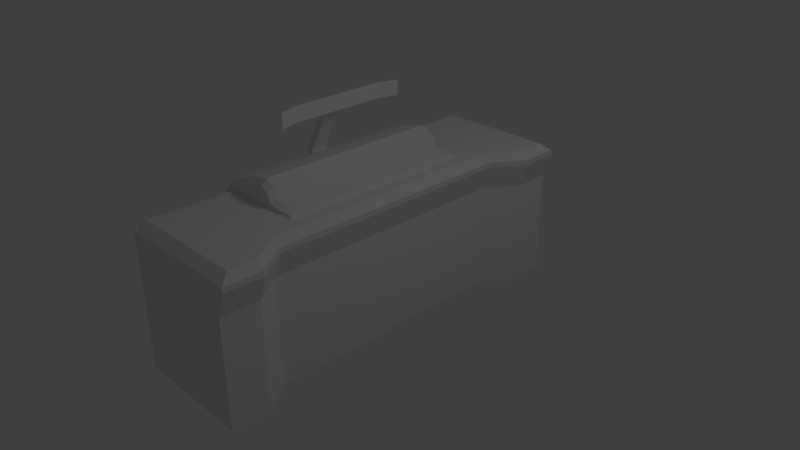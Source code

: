# Source: ControlPanel.blend  (saved by Blender 2.61.0; exported with 4.5.12 LTS)
import bpy
from mathutils import Matrix  # noqa: F401  (used for matrix-valued properties, if any)

bpy.ops.wm.read_factory_settings(use_empty=True)
scene = bpy.context.scene
scene.name = 'Scene'

# ---- collections
col_collection_1 = bpy.data.collections.new('Collection 1'); scene.collection.children.link(col_collection_1)

# ---- materials (node trees are filled in below, after node groups)
mat_material = bpy.data.materials.new('Material')
mat_material.alpha_threshold = 0.0
mat_material.use_transparent_shadow = False
mat_material.roughness = 0.5
mat_material.line_color = (0.0, 0.0, 0.0, 1.0)

# ---- material node trees

# ---- world
world_world = bpy.data.worlds.new('World'); scene.world = world_world
world_world.color = (0.05088, 0.05088, 0.05088)
world_world.use_sun_shadow = False
world_world.sun_shadow_jitter_overblur = 0.0
world_world.cycles.sampling_method = 'MANUAL'
world_world.cycles.sample_map_resolution = 256

# ---- cameras
cam_camera = bpy.data.cameras.new('Camera')
cam_camera.clip_end = 100.0
cam_camera.lens = 35.0
cam_camera.sensor_width = 32.0
cam_camera.sensor_height = 18.0
cam_camera.ortho_scale = 7.314
cam_camera.dof.focus_distance = 0.0
cam_camera.dof.aperture_fstop = 128.0

# ---- lights
light_lamp = bpy.data.lights.new('Lamp', 'POINT')
light_lamp.transmission_factor = 0.0
light_lamp.cutoff_distance = 30.0
light_lamp.energy = 100.0
light_lamp.shadow_buffer_clip_start = 1.001
light_lamp.shadow_soft_size = 1.0
light_lamp.shadow_maximum_resolution = 0.006
light_lamp.use_absolute_resolution = True
light_lamp.cycles.use_multiple_importance_sampling = False

# ---- meshes
me_cube = bpy.data.meshes.new('Cube')
me_cube.from_pydata([(0.2987, 0.0, -1.0), (0.5932, -2.657, -1.0), (0.5932, 2.657, -1.0), (-1.017, -2.657, -1.0), (-1.017, 2.657, -1.0), (-1.017, 0.0, -1.0), (0.3284, 0.0, 1.0), (0.6229, -2.519, 1.0), (0.6229, 2.519, 1.0), (-1.017, -2.519, 1.0), (-1.017, 2.519, 1.0), (0.5932, -2.135, -1.0), (0.5932, 2.135, -1.0), (-1.017, -2.135, -1.0), (-1.017, 2.135, -1.0), (0.6229, -2.135, 1.0), (0.6229, 2.135, 1.0), (-1.017, -2.135, 1.0), (-1.017, 2.135, 1.0), (0.2987, -1.722, -1.0), (0.2987, 1.722, -1.0), (-1.017, -1.722, -1.0), (-1.017, 1.722, -1.0), (0.3284, -1.722, 1.0), (0.3284, 1.722, 1.0), (-1.017, -1.722, 1.0), (-1.017, 1.722, 1.0), (0.4226, 0.0, 0.892), (0.717, -2.657, 0.892), (0.717, 2.657, 0.892), (-1.017, -2.657, 0.892), (-1.017, 2.657, 0.892), (0.717, -2.135, 0.892), (0.717, 2.135, 0.892), (0.4226, -1.722, 0.892), (0.4226, 1.722, 0.892), (-0.2245, 0.0, -1.0), (-0.07732, -2.657, -1.0), (-0.07732, 2.657, -1.0), (-0.1993, 0.0, 1.0), (-0.1244, -2.519, 1.0), (-0.1244, 2.519, 1.0), (-0.07732, -2.135, -1.0), (-0.07732, 2.135, -1.0), (-0.1244, -2.135, 1.0), (-0.1244, 2.135, 1.0), (-0.2245, -1.722, -1.0), (-0.2245, 1.722, -1.0), (-0.2716, -1.722, 1.0), (-0.2716, 1.722, 1.0), (-0.07732, -2.657, 0.892), (-0.07732, 2.657, 0.892), (0.2987, -1.353, -1.0), (0.2987, 1.353, -1.0), (-1.017, -1.353, -1.0), (-1.017, 1.353, -1.0), (0.3284, -1.353, 1.0), (0.3284, 1.353, 1.0), (-1.017, -1.353, 1.0), (-1.017, 1.353, 1.0), (0.4226, -1.353, 0.892), (0.4226, 1.353, 0.892), (-0.2245, -1.353, -1.0), (-0.2245, 1.353, -1.0), (-0.1993, -1.353, 1.0), (-0.1993, 1.353, 1.0), (-0.2716, -1.353, 1.181), (-0.2716, 1.353, 1.181), (-1.017, -1.353, 1.069), (-1.017, 1.353, 1.069), (-0.2716, 0.0, 1.249), (-1.017, 0.0, 1.137), (-0.3568, 0.0, -1.0), (-0.2438, -2.657, -1.0), (-0.2438, 2.657, -1.0), (-0.2799, -2.519, 1.0), (-0.2799, 2.519, 1.0), (-0.2438, -2.135, -1.0), (-0.2438, 2.135, -1.0), (-0.2799, -2.135, 1.0), (-0.2799, 2.135, 1.0), (-0.3568, -1.722, -1.0), (-0.3568, 1.722, -1.0), (-0.393, -1.722, 1.0), (-0.393, 1.722, 1.0), (-0.2438, -2.657, 0.892), (-0.2438, 2.657, 0.892), (-0.3568, -1.353, -1.0), (-0.3568, 1.353, -1.0), (-0.393, -1.353, 1.0), (-0.393, 1.353, 1.0), (-0.393, -1.353, 1.262), (-0.393, 1.353, 1.262), (-0.393, 0.0, 1.33), (0.2987, -1.269, -1.0), (0.2987, 1.269, -1.0), (-1.017, -1.269, -1.0), (-1.017, 1.269, -1.0), (0.3284, -1.269, 1.0), (0.3284, 1.269, 1.0), (0.4226, -1.269, 0.892), (0.4226, 1.269, 0.892), (-0.2245, -1.269, -1.0), (-0.2245, 1.269, -1.0), (-0.1993, -1.269, 1.0), (-0.1993, 1.269, 1.0), (-0.2716, -1.269, 1.249), (-0.2716, 1.269, 1.249), (-1.017, -1.269, 1.137), (-1.017, 1.269, 1.137), (-0.3568, -1.269, -1.0), (-0.3568, 1.269, -1.0), (-0.393, -1.269, 1.33), (-0.393, 1.269, 1.33), (-0.686, 0.0, -1.0), (-0.6353, -2.657, -1.0), (-0.6353, 2.657, -1.0), (-0.6515, -2.519, 1.0), (-0.6515, 2.519, 1.0), (-0.6353, -2.135, -1.0), (-0.6353, 2.135, -1.0), (-0.6515, -2.135, 1.0), (-0.6515, 2.135, 1.0), (-0.686, -1.722, -1.0), (-0.686, 1.722, -1.0), (-0.7022, -1.722, 1.0), (-0.7022, 1.722, 1.0), (-0.6353, -2.657, 0.892), (-0.6353, 2.657, 0.892), (-0.686, -1.353, -1.0), (-0.686, 1.353, -1.0), (-0.7022, -1.353, 1.0), (-0.7022, 1.353, 1.0), (-0.7022, -1.353, 1.183), (-0.7022, 1.353, 1.183), (-0.7022, 0.0, 1.251), (-0.686, -1.269, -1.0), (-0.686, 1.269, -1.0), (-0.7022, -1.269, 1.251), (-0.7022, 1.269, 1.251), (-1.097, 0.0, 1.093), (-1.097, -1.269, 1.093), (-1.097, 1.269, 1.093), (-1.097, -1.353, 1.025), (-1.097, 1.353, 1.025), (-1.097, -1.353, -1.0), (-1.097, 1.353, -1.0), (-1.097, -1.269, -1.0), (-1.097, 1.269, -1.0), (-1.097, 0.0, -1.0), (-1.097, -1.353, 0.956), (-1.097, 1.353, 0.956), (-1.097, -1.722, 0.956), (-1.097, 1.722, 0.956), (-1.097, -1.722, -1.0), (-1.097, 1.722, -1.0), (-1.097, -2.519, 0.956), (-1.097, 2.519, 0.956), (-1.097, -2.657, 0.892), (-1.097, 2.657, 0.892), (-1.097, -2.657, -1.0), (-1.097, 2.657, -1.0), (-1.097, -2.135, 0.956), (-1.097, 2.135, 0.956), (-1.097, -2.135, -1.0), (-1.097, 2.135, -1.0), (-1.097, -1.353, 0.892), (-1.097, 1.353, 0.892), (-1.097, -1.722, 0.892), (-1.097, 1.722, 0.892), (-1.097, -2.135, 0.892), (-1.097, 2.135, 0.892), (0.2987, 0.0, 0.4762), (0.5932, -2.657, 0.4762), (0.5932, 2.657, 0.4762), (-1.017, -2.657, 0.4762), (-1.017, 2.657, 0.4762), (0.5932, -2.135, 0.4762), (0.5932, 2.135, 0.4762), (0.2987, -1.722, 0.4762), (0.2987, 1.722, 0.4762), (-0.07732, -2.657, 0.4762), (-0.07732, 2.657, 0.4762), (0.2987, -1.353, 0.4762), (0.2987, 1.353, 0.4762), (-0.2438, -2.657, 0.4762), (-0.2438, 2.657, 0.4762), (0.2987, -1.269, 0.4762), (0.2987, 1.269, 0.4762), (-0.6353, -2.657, 0.4762), (-0.6353, 2.657, 0.4762), (-1.097, -2.657, 0.4762), (-1.097, 2.657, 0.4762), (-1.097, -1.353, 0.4762), (-1.097, 1.353, 0.4762), (-1.097, -1.269, 0.4762), (-1.097, 1.269, 0.4762), (-1.097, 0.0, 0.4762), (-1.097, -1.722, 0.4762), (-1.097, 1.722, 0.4762), (-1.097, -2.135, 0.4762), (-1.097, 2.135, 0.4762), (0.2987, -0.1188, -1.0), (0.2987, 0.1188, -1.0), (-1.017, -0.1188, -1.0), (-1.017, 0.1188, -1.0), (0.3284, -0.1188, 1.0), (0.3284, 0.1188, 1.0), (0.4226, -0.1188, 0.892), (0.4226, 0.1188, 0.892), (-0.2245, -0.1188, -1.0), (-0.2245, 0.1188, -1.0), (-0.1993, -0.1188, 1.0), (-0.1993, 0.1188, 1.0), (-0.2716, -0.1188, 1.249), (-0.2716, 0.1188, 1.249), (-1.017, -0.1188, 1.137), (-1.017, 0.1188, 1.137), (-0.3568, -0.1188, -1.0), (-0.3568, 0.1188, -1.0), (-0.393, -0.1188, 1.33), (-0.393, 0.1188, 1.33), (-0.686, -0.1188, -1.0), (-0.686, 0.1188, -1.0), (-0.7022, -0.1188, 1.251), (-0.7022, 0.1188, 1.251), (-1.097, -0.1188, 1.093), (-1.097, 0.1188, 1.093), (-1.097, -0.1188, -1.0), (-1.097, 0.1188, -1.0), (0.2987, -0.1188, 0.4762), (0.2987, 0.1188, 0.4762), (-1.097, -0.1188, 0.4762), (-1.097, 0.1188, 0.4762), (-1.016, -0.1188, 1.18), (-1.016, 0.1188, 1.18), (-1.095, -0.1188, 1.225), (-1.095, 0.1188, 1.225), (-1.095, 0.0, 1.225), (-1.016, 0.0, 1.18), (-0.6895, -0.07551, 1.822), (-0.6895, 0.07551, 1.822), (-0.6895, 0.0, 1.822), (-0.7687, 0.0, 1.866), (-0.7687, -0.07551, 1.866), (-0.7687, 0.07551, 1.866), (-0.6536, -0.07551, 1.859), (-0.6536, 0.07551, 1.859), (-0.6536, -0.07551, 1.95), (-0.6536, 0.07551, 1.95), (-0.6536, 0.0, 1.95), (-0.6536, 0.0, 1.859), (-0.6315, 0.0, 1.822), (-0.6315, -0.1773, 1.822), (-0.6315, 0.1773, 1.822), (-0.6315, 0.0, 1.987), (-0.6315, -0.1773, 1.987), (-0.6315, 0.1773, 1.987), (-0.5948, -0.1773, 1.987), (-0.5948, 0.1773, 1.987), (-0.5948, -0.1773, 1.822), (-0.5948, 0.1773, 1.822), (-0.5948, 0.0, 1.987), (-0.5948, 0.0, 1.822), (-0.5779, -0.1773, 1.822), (-0.5779, 0.1773, 1.822), (-0.5779, 0.0, 1.822), (-0.5779, -0.1773, 1.987), (-0.5779, 0.1773, 1.987), (-0.5779, 0.0, 1.987), (-0.5779, -0.6126, 1.822), (-0.5779, 0.6126, 1.822), (-0.5779, -0.6126, 1.987), (-0.5779, 0.6126, 1.987), (-0.5948, -0.6126, 1.987), (-0.5948, 0.6126, 1.987), (-0.5948, -0.6126, 1.822), (-0.5948, 0.6126, 1.822), (-0.5945, -0.6517, 1.987), (-0.5945, 0.6517, 1.987), (-0.5945, -0.6517, 1.822), (-0.5945, 0.6517, 1.822), (-0.5782, -0.6469, 1.822), (-0.5782, 0.6469, 1.822), (-0.5782, -0.6469, 1.987), (-0.5782, 0.6469, 1.987), (-0.4978, -0.9201, 1.987), (-0.4978, 0.9201, 1.987), (-0.4978, -0.9201, 1.822), (-0.4978, 0.9201, 1.822), (-0.5141, -0.9248, 1.987), (-0.5141, 0.9248, 1.987), (-0.5141, -0.9248, 1.822), (-0.5141, 0.9248, 1.822), (-0.4978, -0.9201, 2.007), (-0.4978, 0.9201, 2.007), (-0.5141, -0.9248, 2.007), (-0.5141, 0.9248, 2.007), (-0.5945, -0.6517, 2.007), (-0.5945, 0.6517, 2.007), (-0.5782, -0.6469, 2.007), (-0.5782, 0.6469, 2.007), (-0.5779, -0.6126, 2.007), (-0.5779, 0.6126, 2.007), (-0.5948, -0.6126, 2.007), (-0.5948, 0.6126, 2.007), (-0.5948, -0.1773, 2.007), (-0.5948, 0.1773, 2.007), (-0.5779, -0.1773, 2.007), (-0.5779, 0.1773, 2.007), (-0.5779, 0.0, 2.007), (-0.5948, 0.0, 2.007), (-0.5945, -0.6517, 1.802), (-0.5945, 0.6517, 1.802), (-0.5141, -0.9248, 1.802), (-0.5141, 0.9248, 1.802), (-0.4978, -0.9201, 1.802), (-0.4978, 0.9201, 1.802), (-0.5782, -0.6469, 1.802), (-0.5782, 0.6469, 1.802), (-0.5779, -0.6126, 1.802), (-0.5779, 0.6126, 1.802), (-0.5948, -0.6126, 1.802), (-0.5948, 0.6126, 1.802), (-0.5948, -0.1773, 1.802), (-0.5948, 0.1773, 1.802), (-0.5779, -0.1773, 1.802), (-0.5779, 0.1773, 1.802), (-0.5779, 0.0, 1.802), (-0.5948, 0.0, 1.802), (-1.176, 0.0, 0.8302), (-1.176, -0.1188, 0.8302), (-1.176, 0.1188, 0.8302), (-1.176, -1.269, 0.8302), (-1.176, 1.269, 0.8302), (-1.176, -1.269, 1.031), (-1.176, 1.269, 1.031), (-1.176, -0.1188, 1.031), (-1.176, 0.1188, 1.031), (-1.176, 0.0, 1.031), (-1.176, -1.353, 0.8943), (-1.176, 1.353, 0.8943), (-1.176, -1.353, 0.8302), (-1.176, 1.353, 0.8302), (-1.176, -1.353, 0.9634), (-1.176, 1.353, 0.9634), (-1.176, -1.269, 0.9383), (-1.176, 1.269, 0.9383), (-1.176, -0.1188, 0.9383), (-1.176, 0.1188, 0.9383), (-1.176, 0.0, 0.9383), (0.4226, 0.0, 0.8172), (0.717, -2.657, 0.8172), (0.717, 2.657, 0.8172), (-1.017, -2.657, 0.8172), (-1.017, 2.657, 0.8172), (0.717, -2.135, 0.8172), (0.717, 2.135, 0.8172), (0.4226, -1.722, 0.8172), (0.4226, 1.722, 0.8172), (-0.07732, -2.657, 0.8172), (-0.07732, 2.657, 0.8172), (0.4226, -1.353, 0.8172), (0.4226, 1.353, 0.8172), (-0.2438, -2.657, 0.8172), (-0.2438, 2.657, 0.8172), (0.4226, -1.269, 0.8172), (0.4226, 1.269, 0.8172), (-0.6353, -2.657, 0.8172), (-0.6353, 2.657, 0.8172), (-1.097, -2.657, 0.8172), (-1.097, 2.657, 0.8172), (-1.097, -1.353, 0.8172), (-1.097, 1.353, 0.8172), (-1.097, -1.269, 0.8172), (-1.097, 1.269, 0.8172), (-1.097, 0.0, 0.8172), (-1.097, -1.722, 0.8172), (-1.097, 1.722, 0.8172), (-1.097, -2.135, 0.8172), (-1.097, 2.135, 0.8172), (0.4226, -0.1188, 0.8172), (0.4226, 0.1188, 0.8172), (-1.097, -0.1188, 0.8172), (-1.097, 0.1188, 0.8172), (-0.2276, -1.353, 1.071), (-0.2276, 1.353, 1.071), (-1.017, -1.353, 1.027), (-1.017, 1.353, 1.027), (-0.2276, 0.0, 1.122), (-0.393, -1.353, 1.102), (-0.393, 1.353, 1.102), (-0.2276, -1.269, 1.122), (-0.2276, 1.269, 1.122), (-0.7022, -1.353, 1.072), (-0.7022, 1.353, 1.072), (-1.097, -1.353, 0.9831), (-1.097, 1.353, 0.9831), (-0.2276, -0.1188, 1.122), (-0.2276, 0.1188, 1.122), (-1.176, -1.353, 0.9213), (-1.176, 1.353, 0.9213), (-1.176, -1.269, 0.9747), (-1.176, 1.269, 0.9747), (-1.176, -0.1188, 0.9747), (-1.176, 0.1188, 0.9747), (-1.176, 0.0, 0.9747), (0.09664, 0.0, 1.041), (0.09664, -0.1188, 1.041), (0.09664, 0.1188, 1.041), (0.09664, -1.269, 1.041), (0.09664, 1.269, 1.041), (0.2212, 0.0, -1.0), (0.4698, -2.657, -1.0), (0.4698, 2.657, -1.0), (0.1642, 0.0, 1.0), (0.3903, -2.519, 1.0), (0.3903, 2.519, 1.0), (0.4698, -2.135, -1.0), (0.4698, 2.135, -1.0), (0.3903, -2.135, 1.0), (0.3903, 2.135, 1.0), (0.2212, -1.722, -1.0), (0.2212, 1.722, -1.0), (0.1417, -1.722, 1.0), (0.1417, 1.722, 1.0), (0.4698, -2.657, 0.892), (0.4698, 2.657, 0.892), (0.2212, -1.353, -1.0), (0.2212, 1.353, -1.0), (0.1642, -1.353, 1.0), (0.1642, 1.353, 1.0), (0.2212, -1.269, -1.0), (0.2212, 1.269, -1.0), (0.1642, -1.269, 1.0), (0.1642, 1.269, 1.0), (0.4698, -2.657, 0.4762), (0.4698, 2.657, 0.4762), (0.2212, -0.1188, -1.0), (0.2212, 0.1188, -1.0), (0.1642, -0.1188, 1.0), (0.1642, 0.1188, 1.0), (0.4698, -2.657, 0.8172), (0.4698, 2.657, 0.8172), (0.09757, -1.326, 1.029), (0.09757, 1.326, 1.029)], [], [(7, 28, 32, 15), (33, 29, 8, 16), (15, 32, 34, 23), (35, 33, 16, 24), (56, 23, 34, 60), (35, 24, 57, 61), (37, 73, 77, 42), (78, 74, 38, 43), (75, 40, 44, 79), (45, 41, 76, 80), (42, 77, 81, 46), (82, 78, 43, 47), (79, 44, 48, 83), (49, 45, 80, 84), (40, 75, 85, 50), (86, 76, 41, 51), (87, 62, 46, 81), (47, 63, 88, 82), (64, 89, 83, 48), (84, 90, 65, 49), (98, 56, 60, 100), (61, 57, 99, 101), (102, 62, 87, 110), (88, 63, 103, 111), (112, 91, 66, 106), (67, 92, 113, 107), (73, 115, 119, 77), (120, 116, 74, 78), (115, 3, 13, 119), (14, 4, 116, 120), (9, 117, 121, 17), (122, 118, 10, 18), (117, 75, 79, 121), (80, 76, 118, 122), (77, 119, 123, 81), (124, 120, 78, 82), (119, 13, 21, 123), (22, 14, 120, 124), (17, 121, 125, 25), (126, 122, 18, 26), (121, 79, 83, 125), (84, 80, 122, 126), (75, 117, 127, 85), (128, 118, 76, 86), (117, 9, 30, 127), (31, 10, 118, 128), (54, 129, 123, 21), (124, 130, 55, 22), (129, 87, 81, 123), (82, 88, 130, 124), (89, 131, 125, 83), (126, 132, 90, 84), (131, 58, 25, 125), (26, 59, 132, 126), (87, 129, 136, 110), (137, 130, 88, 111), (129, 54, 96, 136), (97, 55, 130, 137), (68, 133, 138, 108), (139, 134, 69, 109), (133, 91, 112, 138), (113, 92, 134, 139), (68, 108, 141, 143), (142, 109, 69, 144), (96, 54, 145, 147), (146, 55, 97, 148), (25, 58, 150, 152), (151, 59, 26, 153), (54, 21, 154, 145), (155, 22, 55, 146), (30, 9, 156, 158), (157, 10, 31, 159), (17, 25, 152, 162), (153, 26, 18, 163), (21, 13, 164, 154), (165, 14, 22, 155), (9, 17, 162, 156), (163, 18, 10, 157), (13, 3, 160, 164), (161, 4, 14, 165), (166, 168, 152, 150), (153, 169, 167, 151), (152, 168, 170, 162), (171, 169, 153, 163), (162, 170, 158, 156), (159, 171, 163, 157), (173, 1, 11, 177), (12, 2, 174, 178), (177, 11, 19, 179), (20, 12, 178, 180), (179, 19, 52, 183), (53, 20, 180, 184), (185, 73, 37, 181), (38, 74, 186, 182), (94, 187, 183, 52), (184, 188, 95, 53), (189, 115, 73, 185), (74, 116, 190, 186), (175, 3, 115, 189), (116, 4, 176, 190), (3, 175, 191, 160), (192, 176, 4, 161), (145, 193, 195, 147), (196, 194, 146, 148), (154, 198, 193, 145), (194, 199, 155, 146), (198, 154, 164, 200), (165, 155, 199, 201), (200, 164, 160, 191), (161, 165, 201, 192), (6, 206, 208, 27), (209, 207, 6, 27), (206, 98, 100, 208), (101, 99, 207, 209), (36, 210, 218, 72), (219, 211, 36, 72), (210, 102, 110, 218), (111, 103, 211, 219), (93, 220, 214, 70), (215, 221, 93, 70), (220, 112, 106, 214), (107, 113, 221, 215), (136, 222, 218, 110), (219, 223, 137, 111), (222, 114, 72, 218), (72, 114, 223, 219), (96, 204, 222, 136), (223, 205, 97, 137), (204, 5, 114, 222), (114, 5, 205, 223), (138, 224, 216, 108), (217, 225, 139, 109), (224, 135, 71, 216), (71, 135, 225, 217), (112, 220, 224, 138), (225, 221, 113, 139), (220, 93, 135, 224), (135, 93, 221, 225), (108, 216, 226, 141), (227, 217, 109, 142), (5, 204, 228, 149), (229, 205, 5, 149), (204, 96, 147, 228), (148, 97, 205, 229), (202, 0, 172, 230), (172, 0, 203, 231), (230, 187, 94, 202), (95, 188, 231, 203), (195, 232, 228, 147), (229, 233, 196, 148), (232, 197, 149, 228), (149, 197, 233, 229), (226, 216, 234, 236), (235, 217, 227, 237), (140, 226, 236, 238), (237, 227, 140, 238), (216, 71, 239, 234), (239, 71, 217, 235), (234, 239, 242, 240), (242, 239, 235, 241), (238, 236, 244, 243), (245, 237, 238, 243), (236, 234, 240, 244), (241, 235, 237, 245), (244, 240, 246, 248), (247, 241, 245, 249), (243, 244, 248, 250), (249, 245, 243, 250), (240, 242, 251, 246), (251, 242, 241, 247), (246, 251, 252, 253), (252, 251, 247, 254), (250, 248, 256, 255), (257, 249, 250, 255), (248, 246, 253, 256), (254, 247, 249, 257), (256, 253, 260, 258), (261, 254, 257, 259), (255, 256, 258, 262), (259, 257, 255, 262), (253, 252, 263, 260), (263, 252, 254, 261), (264, 266, 269, 267), (269, 266, 265, 268), (264, 267, 272, 270), (273, 268, 265, 271), (258, 260, 276, 274), (277, 261, 259, 275), (274, 276, 280, 278), (281, 277, 275, 279), (270, 272, 284, 282), (285, 273, 271, 283), (282, 284, 286, 288), (287, 285, 283, 289), (278, 280, 292, 290), (293, 281, 279, 291), (290, 292, 288, 286), (289, 293, 291, 287), (290, 286, 294, 296), (295, 287, 291, 297), (278, 290, 296, 298), (297, 291, 279, 299), (286, 284, 300, 294), (301, 285, 287, 295), (284, 272, 302, 300), (303, 273, 285, 301), (274, 278, 298, 304), (299, 279, 275, 305), (258, 274, 304, 306), (305, 275, 259, 307), (272, 267, 308, 302), (309, 268, 273, 303), (267, 269, 310, 308), (310, 269, 268, 309), (262, 258, 306, 311), (307, 259, 262, 311), (300, 298, 296, 294), (297, 299, 301, 295), (302, 304, 298, 300), (299, 305, 303, 301), (308, 306, 304, 302), (305, 307, 309, 303), (311, 306, 308, 310), (309, 307, 311, 310), (292, 280, 312, 314), (313, 281, 293, 315), (288, 292, 314, 316), (315, 293, 289, 317), (282, 288, 316, 318), (317, 289, 283, 319), (270, 282, 318, 320), (319, 283, 271, 321), (280, 276, 322, 312), (323, 277, 281, 313), (276, 260, 324, 322), (325, 261, 277, 323), (264, 270, 320, 326), (321, 271, 265, 327), (266, 264, 326, 328), (327, 265, 266, 328), (260, 263, 329, 324), (329, 263, 261, 325), (312, 318, 316, 314), (317, 319, 313, 315), (322, 320, 318, 312), (319, 321, 323, 313), (324, 326, 320, 322), (321, 327, 325, 323), (324, 329, 328, 326), (328, 329, 325, 327), (141, 226, 337, 335), (338, 227, 142, 336), (226, 140, 339, 337), (339, 140, 227, 338), (166, 150, 340, 342), (341, 151, 167, 343), (143, 141, 335, 344), (336, 142, 144, 345), (331, 333, 346, 348), (347, 334, 332, 349), (330, 331, 348, 350), (349, 332, 330, 350), (333, 342, 340, 346), (341, 343, 334, 347), (28, 352, 356, 32), (357, 353, 29, 33), (352, 173, 177, 356), (178, 174, 353, 357), (32, 356, 358, 34), (359, 357, 33, 35), (356, 177, 179, 358), (180, 178, 357, 359), (34, 358, 362, 60), (363, 359, 35, 61), (358, 179, 183, 362), (184, 180, 359, 363), (85, 364, 360, 50), (361, 365, 86, 51), (364, 185, 181, 360), (182, 186, 365, 361), (187, 366, 362, 183), (363, 367, 188, 184), (366, 100, 60, 362), (61, 101, 367, 363), (127, 368, 364, 85), (365, 369, 128, 86), (368, 189, 185, 364), (186, 190, 369, 365), (30, 354, 368, 127), (369, 355, 31, 128), (354, 175, 189, 368), (190, 176, 355, 369), (175, 354, 370, 191), (371, 355, 176, 192), (354, 30, 158, 370), (159, 31, 355, 371), (193, 372, 374, 195), (375, 373, 194, 196), (198, 377, 372, 193), (373, 378, 199, 194), (377, 168, 166, 372), (167, 169, 378, 373), (168, 377, 379, 170), (380, 378, 169, 171), (377, 198, 200, 379), (201, 199, 378, 380), (170, 379, 370, 158), (371, 380, 171, 159), (379, 200, 191, 370), (192, 201, 380, 371), (208, 381, 351, 27), (351, 382, 209, 27), (381, 230, 172, 351), (172, 231, 382, 351), (100, 366, 381, 208), (382, 367, 101, 209), (366, 187, 230, 381), (231, 188, 367, 382), (383, 232, 195, 374), (196, 233, 384, 375), (376, 197, 232, 383), (233, 197, 376, 384), (331, 333, 374, 383), (375, 334, 332, 384), (333, 342, 372, 374), (373, 343, 334, 375), (166, 372, 342), (343, 373, 167), (330, 331, 383, 376), (384, 332, 330, 376), (64, 385, 390, 89), (391, 386, 65, 90), (385, 66, 91, 390), (92, 67, 386, 391), (104, 392, 385, 64), (386, 393, 105, 65), (392, 106, 66, 385), (67, 107, 393, 386), (131, 394, 387, 58), (388, 395, 132, 59), (394, 133, 68, 387), (69, 134, 395, 388), (89, 390, 394, 131), (395, 391, 90, 132), (390, 91, 133, 394), (134, 92, 391, 395), (58, 387, 396, 150), (397, 388, 59, 151), (387, 68, 143, 396), (144, 69, 388, 397), (212, 398, 392, 104), (393, 399, 213, 105), (398, 214, 106, 392), (107, 215, 399, 393), (39, 389, 398, 212), (399, 389, 39, 213), (389, 70, 214, 398), (215, 70, 389, 399), (150, 396, 400, 340), (401, 397, 151, 341), (396, 143, 344, 400), (345, 144, 397, 401), (346, 402, 404, 348), (405, 403, 347, 349), (402, 335, 337, 404), (338, 336, 403, 405), (348, 404, 406, 350), (406, 405, 349, 350), (404, 337, 339, 406), (339, 338, 405, 406), (340, 400, 402, 346), (403, 401, 341, 347), (400, 344, 335, 402), (336, 345, 401, 403), (389, 398, 408, 407), (409, 399, 389, 407), (398, 392, 410, 408), (411, 393, 399, 409), (1, 413, 418, 11), (419, 414, 2, 12), (413, 37, 42, 418), (43, 38, 414, 419), (40, 416, 420, 44), (421, 417, 41, 45), (416, 7, 15, 420), (16, 8, 417, 421), (11, 418, 422, 19), (423, 419, 12, 20), (418, 42, 46, 422), (47, 43, 419, 423), (44, 420, 424, 48), (425, 421, 45, 49), (420, 15, 23, 424), (24, 16, 421, 425), (7, 416, 426, 28), (427, 417, 8, 29), (416, 40, 50, 426), (51, 41, 417, 427), (62, 428, 422, 46), (423, 429, 63, 47), (428, 52, 19, 422), (20, 53, 429, 423), (56, 430, 424, 23), (425, 431, 57, 24), (430, 64, 48, 424), (49, 65, 431, 425), (52, 428, 432, 94), (433, 429, 53, 95), (428, 62, 102, 432), (103, 63, 429, 433), (98, 434, 430, 56), (431, 435, 99, 57), (434, 104, 64, 430), (65, 105, 435, 431), (37, 413, 436, 181), (437, 414, 38, 182), (413, 1, 173, 436), (174, 2, 414, 437), (412, 0, 202, 438), (203, 0, 412, 439), (438, 210, 36, 412), (36, 211, 439, 412), (94, 432, 438, 202), (439, 433, 95, 203), (432, 102, 210, 438), (211, 103, 433, 439), (206, 440, 434, 98), (435, 441, 207, 99), (440, 212, 104, 434), (105, 213, 441, 435), (6, 415, 440, 206), (441, 415, 6, 207), (415, 39, 212, 440), (213, 39, 415, 441), (360, 442, 426, 50), (427, 443, 361, 51), (442, 352, 28, 426), (29, 353, 443, 427), (181, 436, 442, 360), (443, 437, 182, 361), (436, 173, 352, 442), (353, 174, 437, 443), (408, 410, 434, 440), (435, 411, 409, 441), (407, 408, 440, 415), (441, 409, 407, 415), (385, 444, 410, 392), (411, 445, 386, 393), (410, 444, 430, 434), (431, 445, 411, 435), (64, 430, 444, 385), (445, 431, 65, 386)])
_uv = me_cube.uv_layers.new(name='UVMap')
_uv.uv.foreach_set('vector', [0.7008, 0.6209, 0.696, 0.6083, 0.7319, 0.6195, 0.7287, 0.6314, 0.5813, 0.7477, 0.6189, 0.7455, 0.6112, 0.7566, 0.5816, 0.76, 0.7287, 0.6314, 0.7319, 0.6195, 0.7727, 0.6471, 0.7683, 0.662, 0.5351, 0.7646, 0.5813, 0.7477, 0.5816, 0.76, 0.5358, 0.7801, 0.8081, 0.6769, 0.7683, 0.662, 0.7727, 0.6471, 0.814, 0.6604, 0.5351, 0.7646, 0.5358, 0.7801, 0.4935, 0.7849, 0.4918, 0.7675, 0.3033, 0.662, 0.3033, 0.6423, 0.3652, 0.6423, 0.3652, 0.662, 0.5564, 0.4419, 0.6183, 0.4419, 0.6183, 0.4617, 0.5564, 0.4617, 4.523e-07, 0.6574, 3.958e-07, 0.6389, 0.04556, 0.6389, 0.04556, 0.6574, 0.2461, 0.4286, 0.2912, 0.4348, 0.2887, 0.4531, 0.2436, 0.4469, 0.3652, 0.662, 0.3652, 0.6423, 0.4142, 0.6289, 0.4142, 0.6446, 0.5074, 0.4285, 0.5564, 0.4419, 0.5564, 0.4617, 0.5074, 0.4442, 0.04556, 0.6574, 0.04556, 0.6389, 0.09455, 0.6564, 0.09455, 0.6708, 0.1952, 0.4392, 0.2461, 0.4286, 0.2436, 0.4469, 0.1932, 0.4535, 0.6655, 0.6546, 0.6585, 0.6608, 0.6529, 0.652, 0.66, 0.6447, 0.6502, 0.7983, 0.6426, 0.8056, 0.6374, 0.7978, 0.6451, 0.7895, 0.4579, 0.6289, 0.4579, 0.6446, 0.4142, 0.6446, 0.4142, 0.6289, 0.5074, 0.4442, 0.4637, 0.4442, 0.4637, 0.4285, 0.5074, 0.4285, 0.1383, 0.6478, 0.1383, 0.6708, 0.09455, 0.6708, 0.09455, 0.6564, 0.1932, 0.4535, 0.1499, 0.4475, 0.153, 0.4247, 0.1952, 0.4392, 0.8179, 0.6814, 0.8081, 0.6769, 0.814, 0.6604, 0.8243, 0.6635, 0.4918, 0.7675, 0.4935, 0.7849, 0.483, 0.787, 0.481, 0.768, 0.4679, 0.6446, 0.4579, 0.6446, 0.4579, 0.6289, 0.4679, 0.6289, 0.4637, 0.4285, 0.4637, 0.4442, 0.4537, 0.4442, 0.4537, 0.4285, 0.03392, 0.8944, 0.03294, 0.9059, 0.01482, 0.907, 0.01917, 0.8957, 0.7588, 0.539, 0.7407, 0.5378, 0.7397, 0.5263, 0.7545, 0.5277, 0.3033, 0.6423, 0.3033, 0.5959, 0.3652, 0.5959, 0.3652, 0.6423, 0.5564, 0.3955, 0.6183, 0.3955, 0.6183, 0.4419, 0.5564, 0.4419, 0.3033, 0.5959, 0.3033, 0.5506, 0.3652, 0.5506, 0.3652, 0.5959, 0.5564, 0.3503, 0.6183, 0.3503, 0.6183, 0.3955, 0.5564, 0.3955, 1.018e-06, 0.7448, 7.916e-07, 0.7014, 0.04556, 0.7014, 0.04556, 0.7448, 0.2375, 0.4905, 0.2827, 0.4967, 0.2768, 0.5397, 0.2316, 0.5334, 7.916e-07, 0.7014, 4.523e-07, 0.6574, 0.04556, 0.6574, 0.04556, 0.7014, 0.2436, 0.4469, 0.2887, 0.4531, 0.2827, 0.4967, 0.2375, 0.4905, 0.3652, 0.6423, 0.3652, 0.5959, 0.4142, 0.5899, 0.4142, 0.6289, 0.5074, 0.3895, 0.5564, 0.3955, 0.5564, 0.4419, 0.5074, 0.4285, 0.3652, 0.5959, 0.3652, 0.5506, 0.4142, 0.5506, 0.4142, 0.5899, 0.5074, 0.3503, 0.5564, 0.3503, 0.5564, 0.3955, 0.5074, 0.3895, 0.04556, 0.7448, 0.04556, 0.7014, 0.09455, 0.7075, 0.09455, 0.7448, 0.1882, 0.4898, 0.2375, 0.4905, 0.2316, 0.5334, 0.1831, 0.5267, 0.04556, 0.7014, 0.04556, 0.6574, 0.09455, 0.6708, 0.09455, 0.7075, 0.1932, 0.4535, 0.2436, 0.4469, 0.2375, 0.4905, 0.1882, 0.4898, 0.6585, 0.6608, 0.6433, 0.6752, 0.6372, 0.6678, 0.6529, 0.652, 0.6616, 0.8174, 0.654, 0.8232, 0.6426, 0.8056, 0.6502, 0.7983, 0.6433, 0.6752, 0.6293, 0.6882, 0.6234, 0.6818, 0.6372, 0.6678, 0.6717, 0.8344, 0.6645, 0.8392, 0.654, 0.8232, 0.6616, 0.8174, 0.4579, 0.5506, 0.4579, 0.5899, 0.4142, 0.5899, 0.4142, 0.5506, 0.5074, 0.3895, 0.4637, 0.3895, 0.4637, 0.3503, 0.5074, 0.3503, 0.4579, 0.5899, 0.4579, 0.6289, 0.4142, 0.6289, 0.4142, 0.5899, 0.5074, 0.4285, 0.4637, 0.4285, 0.4637, 0.3895, 0.5074, 0.3895, 0.1383, 0.6708, 0.1383, 0.7075, 0.09455, 0.7075, 0.09455, 0.6708, 0.1882, 0.4898, 0.1449, 0.4838, 0.1499, 0.4475, 0.1932, 0.4535, 0.1383, 0.7075, 0.1383, 0.7448, 0.09455, 0.7448, 0.09455, 0.7075, 0.1831, 0.5267, 0.1398, 0.5208, 0.1449, 0.4838, 0.1882, 0.4898, 0.4579, 0.6289, 0.4579, 0.5899, 0.4679, 0.5899, 0.4679, 0.6289, 0.4537, 0.3895, 0.4637, 0.3895, 0.4637, 0.4285, 0.4537, 0.4285, 0.4579, 0.5899, 0.4579, 0.5506, 0.4679, 0.5506, 0.4679, 0.5899, 0.4537, 0.3503, 0.4637, 0.3503, 0.4637, 0.3895, 0.4537, 0.3895, 0.108, 0.9056, 0.07021, 0.9066, 0.06805, 0.8946, 0.1044, 0.8941, 0.7056, 0.5264, 0.7034, 0.5384, 0.6657, 0.5373, 0.6692, 0.5258, 0.07021, 0.9066, 0.03294, 0.9059, 0.03392, 0.8944, 0.06805, 0.8946, 0.7397, 0.5263, 0.7407, 0.5378, 0.7034, 0.5384, 0.7056, 0.5264, 0.108, 0.9056, 0.1044, 0.8941, 0.1141, 0.8939, 0.1187, 0.905, 0.6595, 0.5256, 0.6692, 0.5258, 0.6657, 0.5373, 0.6549, 0.5367, 0.4679, 0.5506, 0.4579, 0.5506, 0.4579, 0.5412, 0.4679, 0.5412, 0.4637, 0.3408, 0.4637, 0.3503, 0.4537, 0.3503, 0.4537, 0.3408, 0.09455, 0.7448, 0.1383, 0.7448, 0.1383, 0.7555, 0.09455, 0.7555, 0.1383, 0.5314, 0.1398, 0.5208, 0.1831, 0.5267, 0.1816, 0.5374, 0.4579, 0.5506, 0.4142, 0.5506, 0.4142, 0.5412, 0.4579, 0.5412, 0.5074, 0.3408, 0.5074, 0.3503, 0.4637, 0.3503, 0.4637, 0.3408, 0.6234, 0.6818, 0.6293, 0.6882, 0.6249, 0.6899, 0.6213, 0.6842, 0.6683, 0.8419, 0.6645, 0.8392, 0.6717, 0.8344, 0.6732, 0.8372, 0.04556, 0.7448, 0.09455, 0.7448, 0.09455, 0.7555, 0.04556, 0.7555, 0.1816, 0.5374, 0.1831, 0.5267, 0.2316, 0.5334, 0.2302, 0.5441, 0.4142, 0.5506, 0.3652, 0.5506, 0.3652, 0.5412, 0.4142, 0.5412, 0.5564, 0.3408, 0.5564, 0.3503, 0.5074, 0.3503, 0.5074, 0.3408, 1.018e-06, 0.7448, 0.04556, 0.7448, 0.04556, 0.7555, 1.018e-06, 0.7555, 0.2302, 0.5441, 0.2316, 0.5334, 0.2768, 0.5397, 0.2753, 0.5503, 0.3652, 0.5506, 0.3033, 0.5506, 0.3033, 0.5412, 0.3652, 0.5412, 0.6183, 0.3408, 0.6183, 0.3503, 0.5564, 0.3503, 0.5564, 0.3408, 0.624, 0.7414, 0.6234, 0.725, 0.6262, 0.7249, 0.6269, 0.7413, 0.6586, 0.8756, 0.6614, 0.8764, 0.6568, 0.8922, 0.6541, 0.8914, 0.6262, 0.7249, 0.6234, 0.725, 0.6227, 0.7067, 0.6255, 0.7066, 0.6664, 0.8588, 0.6614, 0.8764, 0.6586, 0.8756, 0.6637, 0.858, 0.6255, 0.7066, 0.6227, 0.7067, 0.6213, 0.6842, 0.6249, 0.6899, 0.6732, 0.8372, 0.6664, 0.8588, 0.6637, 0.858, 0.6683, 0.8419, 0.5017, 0.1704, 0.5017, 4.346e-06, 0.562, 5.668e-06, 0.562, 0.1704, 0.2573, 0.1704, 0.3175, 0.1704, 0.3175, 0.3408, 0.2573, 0.3408, 0.562, 0.1704, 0.562, 5.668e-06, 0.6205, 7.082e-06, 0.6205, 0.1704, 0.1987, 0.1704, 0.2573, 0.1704, 0.2573, 0.3408, 0.1987, 0.3408, 0.6205, 0.1704, 0.6205, 7.082e-06, 0.6631, 8.205e-06, 0.6631, 0.1704, 0.1561, 0.1704, 0.1987, 0.1704, 0.1987, 0.3408, 0.1561, 0.3408, 0.4051, 0.1704, 0.4051, 2.311e-06, 0.4243, 2.777e-06, 0.4243, 0.1704, 0.3949, 0.1704, 0.4141, 0.1704, 0.4141, 0.3408, 0.3949, 0.3408, 0.6728, 8.601e-06, 0.6728, 0.1704, 0.6631, 0.1704, 0.6631, 8.205e-06, 0.1561, 0.3408, 0.1464, 0.3408, 0.1464, 0.1704, 0.1561, 0.1704, 0.3599, 0.1704, 0.3599, 1.675e-06, 0.4051, 2.311e-06, 0.4051, 0.1704, 0.4141, 0.1704, 0.4593, 0.1704, 0.4593, 0.3408, 0.4141, 0.3408, 0.3159, 0.1704, 0.3159, 1.187e-06, 0.3599, 1.675e-06, 0.3599, 0.1704, 0.4593, 0.1704, 0.5034, 0.1704, 0.5034, 0.3408, 0.4593, 0.3408, 0.3159, 1.187e-06, 0.3159, 0.1704, 0.3067, 0.1704, 0.3067, 9.188e-07, 0.5126, 0.3408, 0.5034, 0.3408, 0.5034, 0.1704, 0.5126, 0.1704, 0.1561, 2.12e-07, 0.1561, 0.1704, 0.1464, 0.1704, 0.1464, 1.272e-07, 0.6728, 0.3408, 0.6631, 0.3408, 0.6631, 0.1704, 0.6728, 0.1704, 0.1987, 3.322e-07, 0.1987, 0.1704, 0.1561, 0.1704, 0.1561, 2.12e-07, 0.6631, 0.3408, 0.6205, 0.3408, 0.6205, 0.1704, 0.6631, 0.1704, 0.1987, 0.1704, 0.1987, 3.322e-07, 0.2464, 5.159e-07, 0.2464, 0.1704, 0.5728, 0.1704, 0.6205, 0.1704, 0.6205, 0.3408, 0.5728, 0.3408, 0.2464, 0.1704, 0.2464, 5.159e-07, 0.3067, 9.188e-07, 0.3067, 0.1704, 0.5126, 0.1704, 0.5728, 0.1704, 0.5728, 0.3408, 0.5126, 0.3408, 0.9846, 0.7415, 0.9689, 0.7358, 0.9757, 0.7169, 0.9915, 0.7226, 0.3212, 0.7831, 0.3233, 0.8031, 0.3067, 0.8049, 0.3045, 0.7849, 0.9689, 0.7358, 0.8179, 0.6814, 0.8243, 0.6635, 0.9757, 0.7169, 0.481, 0.768, 0.483, 0.787, 0.3233, 0.8031, 0.3212, 0.7831, 0.6183, 0.6446, 0.6042, 0.6446, 0.6042, 0.6289, 0.6183, 0.6289, 0.3174, 0.4285, 0.3174, 0.4442, 0.3033, 0.4442, 0.3033, 0.4285, 0.6042, 0.6446, 0.4679, 0.6446, 0.4679, 0.6289, 0.6042, 0.6289, 0.4537, 0.4285, 0.4537, 0.4442, 0.3174, 0.4442, 0.3174, 0.4285, 0.0312, 0.7575, 0.0315, 0.7704, 0.01555, 0.7709, 0.01522, 0.7578, 0.7584, 0.4028, 0.7425, 0.4024, 0.7428, 0.3894, 0.7588, 0.3898, 0.0315, 0.7704, 0.03392, 0.8944, 0.01917, 0.8957, 0.01555, 0.7709, 0.7545, 0.5277, 0.7397, 0.5263, 0.7425, 0.4024, 0.7584, 0.4028, 0.4679, 0.5899, 0.6042, 0.5899, 0.6042, 0.6289, 0.4679, 0.6289, 0.3174, 0.4285, 0.3174, 0.3895, 0.4537, 0.3895, 0.4537, 0.4285, 0.6042, 0.5899, 0.6183, 0.5899, 0.6183, 0.6289, 0.6042, 0.6289, 0.3033, 0.4285, 0.3033, 0.3895, 0.3174, 0.3895, 0.3174, 0.4285, 0.4679, 0.5506, 0.6042, 0.5506, 0.6042, 0.5899, 0.4679, 0.5899, 0.3174, 0.3895, 0.3174, 0.3503, 0.4537, 0.3503, 0.4537, 0.3895, 0.6042, 0.5506, 0.6183, 0.5506, 0.6183, 0.5899, 0.6042, 0.5899, 0.3033, 0.3895, 0.3033, 0.3503, 0.3174, 0.3503, 0.3174, 0.3895, 0.06805, 0.8946, 0.06622, 0.7697, 0.1027, 0.7691, 0.1044, 0.8941, 0.6713, 0.4008, 0.7078, 0.4016, 0.7056, 0.5264, 0.6692, 0.5258, 0.06622, 0.7697, 0.06598, 0.7568, 0.1025, 0.7561, 0.1027, 0.7691, 0.6716, 0.3879, 0.7081, 0.3886, 0.7078, 0.4016, 0.6713, 0.4008, 0.03392, 0.8944, 0.0315, 0.7704, 0.06622, 0.7697, 0.06805, 0.8946, 0.7078, 0.4016, 0.7425, 0.4024, 0.7397, 0.5263, 0.7056, 0.5264, 0.0315, 0.7704, 0.0312, 0.7575, 0.06598, 0.7568, 0.06622, 0.7697, 0.7081, 0.3886, 0.7428, 0.3894, 0.7425, 0.4024, 0.7078, 0.4016, 0.1044, 0.8941, 0.1027, 0.7691, 0.1128, 0.7689, 0.1141, 0.8939, 0.6612, 0.4006, 0.6713, 0.4008, 0.6692, 0.5258, 0.6595, 0.5256, 0.6183, 0.5506, 0.6042, 0.5506, 0.6042, 0.5412, 0.6183, 0.5412, 0.3174, 0.3408, 0.3174, 0.3503, 0.3033, 0.3503, 0.3033, 0.3408, 0.6042, 0.5506, 0.4679, 0.5506, 0.4679, 0.5412, 0.6042, 0.5412, 0.4537, 0.3408, 0.4537, 0.3503, 0.3174, 0.3503, 0.3174, 0.3408, 0.8056, 1.182e-05, 0.8193, 1.223e-05, 0.8193, 0.1704, 0.8055, 0.1704, 0.0, 0.3408, 3.042e-06, 0.1704, 0.01371, 0.1704, 0.01371, 0.3408, 0.8055, 0.1704, 0.6728, 0.1704, 0.6728, 8.601e-06, 0.8056, 1.182e-05, 0.1464, 0.1704, 0.1464, 0.3408, 0.01371, 0.3408, 0.01371, 0.1704, 0.1464, 0.1704, 0.01371, 0.1704, 0.01371, 0.0, 0.1464, 1.272e-07, 0.8055, 0.1704, 0.8055, 0.3408, 0.6728, 0.3408, 0.6728, 0.1704, 0.01371, 0.1704, 0.0, 0.1704, 1.131e-07, 0.0, 0.01371, 0.0, 0.8192, 0.1704, 0.8192, 0.3408, 0.8055, 0.3408, 0.8055, 0.1704, 0.7898, 0.4291, 0.7975, 0.4366, 0.7968, 0.4419, 0.7868, 0.4431, 0.1697, 0.7707, 0.169, 0.7653, 0.1768, 0.7578, 0.1797, 0.7718, 0.7761, 0.4268, 0.7898, 0.4291, 0.7868, 0.4431, 0.7736, 0.4421, 0.1797, 0.7718, 0.1768, 0.7578, 0.1905, 0.7555, 0.1929, 0.7709, 0.7975, 0.4366, 0.8112, 0.4386, 0.8105, 0.4436, 0.7968, 0.4419, 0.156, 0.7723, 0.1553, 0.7673, 0.169, 0.7653, 0.1697, 0.7707, 0.7968, 0.4419, 0.8105, 0.4436, 0.8011, 0.5258, 0.7923, 0.5251, 0.1654, 0.8545, 0.156, 0.7723, 0.1697, 0.7707, 0.1742, 0.8538, 0.7736, 0.4421, 0.7868, 0.4431, 0.782, 0.5241, 0.7736, 0.5249, 0.1845, 0.8528, 0.1797, 0.7718, 0.1929, 0.7709, 0.1929, 0.8536, 0.7868, 0.4431, 0.7968, 0.4419, 0.7923, 0.5251, 0.782, 0.5241, 0.1742, 0.8538, 0.1697, 0.7707, 0.1797, 0.7718, 0.1845, 0.8528, 0.782, 0.5241, 0.7923, 0.5251, 0.7923, 0.5314, 0.7855, 0.5394, 0.1742, 0.8601, 0.1742, 0.8538, 0.1845, 0.8528, 0.1811, 0.8681, 0.7736, 0.5249, 0.782, 0.5241, 0.7855, 0.5394, 0.7768, 0.5412, 0.1811, 0.8681, 0.1845, 0.8528, 0.1929, 0.8536, 0.1897, 0.8699, 0.7923, 0.5251, 0.8011, 0.5258, 0.8008, 0.5317, 0.7923, 0.5314, 0.1657, 0.8604, 0.1654, 0.8545, 0.1742, 0.8538, 0.1742, 0.8601, 0.7397, 0.5962, 0.7486, 0.5967, 0.7483, 0.6018, 0.7275, 0.6006, 0.7355, 0.5415, 0.7405, 0.5412, 0.7411, 0.5499, 0.7367, 0.562, 0.7486, 0.585, 0.7397, 0.5855, 0.7275, 0.5811, 0.7483, 0.5799, 0.756, 0.562, 0.7516, 0.5499, 0.7522, 0.5412, 0.7572, 0.5415, 0.7397, 0.5855, 0.7397, 0.5962, 0.7275, 0.6006, 0.7275, 0.5811, 0.7367, 0.562, 0.7411, 0.5499, 0.7516, 0.5499, 0.756, 0.562, 0.6332, 0.3842, 0.6471, 0.3842, 0.6471, 0.3872, 0.6332, 0.3872, 0.7525, 0.3797, 0.7525, 0.3841, 0.7329, 0.3841, 0.7329, 0.3797, 0.6183, 0.3842, 0.6332, 0.3842, 0.6332, 0.3872, 0.6183, 0.3872, 0.7329, 0.3797, 0.7329, 0.3841, 0.7119, 0.384, 0.7119, 0.3797, 0.6471, 0.3842, 0.6619, 0.3842, 0.6619, 0.3872, 0.6471, 0.3872, 0.7735, 0.3797, 0.7735, 0.3841, 0.7525, 0.3841, 0.7525, 0.3797, 0.7067, 0.5823, 0.7275, 0.5823, 0.7275, 0.6016, 0.7067, 0.6016, 0.1929, 0.7773, 0.1929, 0.7579, 0.2137, 0.7579, 0.2137, 0.7773, 0.7067, 0.5823, 0.7067, 0.6016, 0.6557, 0.6016, 0.6557, 0.5823, 0.2647, 0.7773, 0.2137, 0.7773, 0.2137, 0.7579, 0.2647, 0.7579, 0.2417, 0.8741, 0.2417, 0.8929, 0.1922, 0.8927, 0.1922, 0.8741, 0.7507, 0.8223, 0.7012, 0.8225, 0.7012, 0.8037, 0.7507, 0.8037, 0.1922, 0.8741, 0.1922, 0.8927, 0.1879, 0.8925, 0.1879, 0.8743, 0.755, 0.822, 0.7507, 0.8223, 0.7507, 0.8037, 0.755, 0.8039, 0.6557, 0.5823, 0.6557, 0.6016, 0.6517, 0.6016, 0.6517, 0.5823, 0.2687, 0.7773, 0.2647, 0.7773, 0.2647, 0.7579, 0.2687, 0.7579, 0.6517, 0.5823, 0.6517, 0.6016, 0.6183, 0.6016, 0.6183, 0.5823, 0.3021, 0.7773, 0.2687, 0.7773, 0.2687, 0.7579, 0.3021, 0.7579, 0.1879, 0.8743, 0.1879, 0.8925, 0.157, 0.8923, 0.157, 0.8744, 0.7859, 0.8219, 0.755, 0.822, 0.755, 0.8039, 0.7858, 0.804, 0.157, 0.8744, 0.157, 0.8923, 0.1553, 0.8927, 0.1553, 0.8739, 0.7876, 0.8223, 0.7859, 0.8219, 0.7858, 0.804, 0.7876, 0.8035, 0.157, 0.8744, 0.1553, 0.8739, 0.1565, 0.8716, 0.1572, 0.8727, 0.7864, 0.8011, 0.7876, 0.8035, 0.7858, 0.804, 0.7857, 0.8023, 0.1879, 0.8743, 0.157, 0.8744, 0.1572, 0.8727, 0.1878, 0.8721, 0.7857, 0.8023, 0.7858, 0.804, 0.755, 0.8039, 0.7551, 0.8017, 0.6183, 0.6016, 0.6517, 0.6016, 0.6517, 0.604, 0.6183, 0.604, 0.2687, 0.7796, 0.2687, 0.7773, 0.3021, 0.7773, 0.3021, 0.7796, 0.6517, 0.6016, 0.6557, 0.6016, 0.6557, 0.604, 0.6517, 0.604, 0.2647, 0.7796, 0.2647, 0.7773, 0.2687, 0.7773, 0.2687, 0.7796, 0.1922, 0.8741, 0.1879, 0.8743, 0.1878, 0.8721, 0.1921, 0.8718, 0.7551, 0.8017, 0.755, 0.8039, 0.7507, 0.8037, 0.7507, 0.8014, 0.2417, 0.8741, 0.1922, 0.8741, 0.1921, 0.8718, 0.2417, 0.8718, 0.7507, 0.8014, 0.7507, 0.8037, 0.7012, 0.8037, 0.7012, 0.8014, 0.6557, 0.6016, 0.7067, 0.6016, 0.7067, 0.604, 0.6557, 0.604, 0.2137, 0.7796, 0.2137, 0.7773, 0.2647, 0.7773, 0.2647, 0.7796, 0.7067, 0.6016, 0.7275, 0.6016, 0.7275, 0.604, 0.7067, 0.604, 0.1929, 0.7796, 0.1929, 0.7773, 0.2137, 0.7773, 0.2137, 0.7796, 0.2619, 0.8741, 0.2417, 0.8741, 0.2417, 0.8718, 0.2619, 0.8718, 0.7012, 0.8014, 0.7012, 0.8037, 0.681, 0.8037, 0.681, 0.8014, 0.188, 0.8703, 0.1878, 0.8721, 0.1572, 0.8727, 0.1565, 0.8716, 0.7857, 0.8023, 0.7551, 0.8017, 0.7549, 0.7999, 0.7864, 0.8011, 0.1921, 0.8699, 0.1921, 0.8718, 0.1878, 0.8721, 0.188, 0.8703, 0.7551, 0.8017, 0.7507, 0.8014, 0.7508, 0.7995, 0.7549, 0.7999, 0.2417, 0.8699, 0.2417, 0.8718, 0.1921, 0.8718, 0.1921, 0.8699, 0.7507, 0.8014, 0.7012, 0.8014, 0.7012, 0.7995, 0.7508, 0.7995, 0.2619, 0.8718, 0.2417, 0.8718, 0.2417, 0.8699, 0.2619, 0.8699, 0.7012, 0.7995, 0.7012, 0.8014, 0.681, 0.8014, 0.681, 0.7995, 0.157, 0.8923, 0.1879, 0.8925, 0.1878, 0.8946, 0.1572, 0.894, 0.7551, 0.8242, 0.755, 0.822, 0.7859, 0.8219, 0.7856, 0.8235, 0.1553, 0.8927, 0.157, 0.8923, 0.1572, 0.894, 0.1565, 0.8951, 0.7856, 0.8235, 0.7859, 0.8219, 0.7876, 0.8223, 0.7864, 0.8247, 0.6517, 0.5823, 0.6183, 0.5823, 0.6183, 0.5799, 0.6517, 0.5799, 0.3021, 0.7555, 0.3021, 0.7579, 0.2687, 0.7579, 0.2687, 0.7555, 0.6557, 0.5823, 0.6517, 0.5823, 0.6517, 0.5799, 0.6557, 0.5799, 0.2687, 0.7555, 0.2687, 0.7579, 0.2647, 0.7579, 0.2647, 0.7555, 0.1879, 0.8925, 0.1922, 0.8927, 0.1921, 0.895, 0.1878, 0.8946, 0.7508, 0.8245, 0.7507, 0.8223, 0.755, 0.822, 0.7551, 0.8242, 0.1922, 0.8927, 0.2417, 0.8929, 0.2417, 0.8955, 0.1921, 0.895, 0.7012, 0.8251, 0.7012, 0.8225, 0.7507, 0.8223, 0.7508, 0.8245, 0.7067, 0.5823, 0.6557, 0.5823, 0.6557, 0.5799, 0.7067, 0.5799, 0.2647, 0.7555, 0.2647, 0.7579, 0.2137, 0.7579, 0.2137, 0.7555, 0.7275, 0.5823, 0.7067, 0.5823, 0.7067, 0.5799, 0.7275, 0.5799, 0.2137, 0.7555, 0.2137, 0.7579, 0.1929, 0.7579, 0.1929, 0.7555, 0.2417, 0.8929, 0.2666, 0.8931, 0.2666, 0.8959, 0.2417, 0.8955, 0.6763, 0.8255, 0.6763, 0.8227, 0.7012, 0.8225, 0.7012, 0.8251, 0.1878, 0.8946, 0.1879, 0.8965, 0.1565, 0.8951, 0.1572, 0.894, 0.7864, 0.8247, 0.755, 0.8261, 0.7551, 0.8242, 0.7856, 0.8235, 0.1921, 0.895, 0.192, 0.8969, 0.1879, 0.8965, 0.1878, 0.8946, 0.755, 0.8261, 0.7509, 0.8265, 0.7508, 0.8245, 0.7551, 0.8242, 0.2417, 0.8955, 0.2416, 0.8976, 0.192, 0.8969, 0.1921, 0.895, 0.7509, 0.8265, 0.7012, 0.8272, 0.7012, 0.8251, 0.7508, 0.8245, 0.2417, 0.8955, 0.2666, 0.8959, 0.2666, 0.8983, 0.2416, 0.8976, 0.6763, 0.8279, 0.6763, 0.8255, 0.7012, 0.8251, 0.7012, 0.8272, 0.1141, 0.8939, 0.1128, 0.7689, 0.1239, 0.7688, 0.1248, 0.8937, 0.6501, 0.4005, 0.6612, 0.4006, 0.6595, 0.5256, 0.6489, 0.5254, 0.1128, 0.7689, 0.1129, 0.7555, 0.124, 0.7557, 0.1239, 0.7688, 0.6501, 0.3873, 0.6612, 0.3872, 0.6612, 0.4006, 0.6501, 0.4005, 0.629, 0.3495, 0.6305, 0.357, 0.6198, 0.3517, 0.6183, 0.3442, 0.6202, 0.5605, 0.6311, 0.5558, 0.6293, 0.5631, 0.6183, 0.5679, 0.1187, 0.905, 0.1141, 0.8939, 0.1248, 0.8937, 0.1304, 0.9041, 0.6489, 0.5254, 0.6595, 0.5256, 0.6549, 0.5367, 0.6432, 0.5358, 0.146, 0.7688, 0.1464, 0.8949, 0.1345, 0.8947, 0.1342, 0.7688, 0.6392, 0.5263, 0.6273, 0.5265, 0.628, 0.4004, 0.6398, 0.4004, 0.146, 0.7558, 0.146, 0.7688, 0.1342, 0.7688, 0.1342, 0.7558, 0.6398, 0.4004, 0.628, 0.4004, 0.628, 0.3874, 0.6399, 0.3874, 0.1464, 0.8949, 0.1463, 0.9044, 0.139, 0.9043, 0.1345, 0.8947, 0.6346, 0.5359, 0.6273, 0.536, 0.6273, 0.5265, 0.6392, 0.5263, 0.696, 0.6083, 0.6951, 0.604, 0.7346, 0.6138, 0.7319, 0.6195, 0.5801, 0.7415, 0.6209, 0.7415, 0.6189, 0.7455, 0.5813, 0.7477, 0.8193, 0.3761, 0.8495, 0.37, 0.8583, 0.4135, 0.8281, 0.4196, 0.7208, 0.9325, 0.6769, 0.9236, 0.683, 0.8931, 0.727, 0.902, 0.7319, 0.6195, 0.7346, 0.6138, 0.776, 0.6398, 0.7727, 0.6471, 0.5336, 0.7567, 0.5801, 0.7415, 0.5813, 0.7477, 0.5351, 0.7646, 0.8281, 0.4196, 0.8583, 0.4135, 0.8751, 0.4532, 0.8449, 0.4594, 0.761, 0.9495, 0.7208, 0.9325, 0.727, 0.902, 0.7672, 0.9189, 0.7727, 0.6471, 0.776, 0.6398, 0.8166, 0.6515, 0.814, 0.6604, 0.4914, 0.7583, 0.5336, 0.7567, 0.5351, 0.7646, 0.4918, 0.7675, 0.8449, 0.4594, 0.8751, 0.4532, 0.8814, 0.484, 0.8511, 0.4901, 0.792, 0.9558, 0.761, 0.9495, 0.7672, 0.9189, 0.7982, 0.9252, 0.6529, 0.652, 0.6497, 0.6489, 0.6566, 0.6414, 0.66, 0.6447, 0.6491, 0.7872, 0.654, 0.7961, 0.6502, 0.7983, 0.6451, 0.7895, 0.8313, 0.2953, 0.86, 0.2996, 0.8579, 0.3136, 0.8293, 0.3093, 0.6199, 0.9321, 0.6057, 0.9343, 0.6014, 0.9053, 0.6156, 0.9032, 0.8828, 0.491, 0.8525, 0.4971, 0.8511, 0.4901, 0.8814, 0.484, 0.7982, 0.9252, 0.8053, 0.9267, 0.7991, 0.9572, 0.792, 0.9558, 0.8273, 0.654, 0.8243, 0.6635, 0.814, 0.6604, 0.8166, 0.6515, 0.4918, 0.7675, 0.481, 0.768, 0.4804, 0.7581, 0.4914, 0.7583, 0.6372, 0.6678, 0.6343, 0.6649, 0.6497, 0.6489, 0.6529, 0.652, 0.654, 0.7961, 0.6652, 0.8154, 0.6616, 0.8174, 0.6502, 0.7983, 0.8363, 0.2623, 0.865, 0.2666, 0.86, 0.2996, 0.8313, 0.2953, 0.6057, 0.9343, 0.5725, 0.9392, 0.5681, 0.9103, 0.6014, 0.9053, 0.6234, 0.6818, 0.6204, 0.6796, 0.6343, 0.6649, 0.6372, 0.6678, 0.6652, 0.8154, 0.6752, 0.833, 0.6717, 0.8344, 0.6616, 0.8174, 0.8411, 0.2302, 0.8698, 0.2345, 0.865, 0.2666, 0.8363, 0.2623, 0.5725, 0.9392, 0.5401, 0.9441, 0.5357, 0.9151, 0.5681, 0.9103, 0.8698, 0.2345, 0.8411, 0.2302, 0.8421, 0.2235, 0.8708, 0.2278, 0.529, 0.9161, 0.5357, 0.9151, 0.5401, 0.9441, 0.5333, 0.9451, 0.6204, 0.6796, 0.6234, 0.6818, 0.6213, 0.6842, 0.6183, 0.6834, 0.6732, 0.8372, 0.6717, 0.8344, 0.6752, 0.833, 0.6763, 0.8372, 0.8872, 0.1181, 0.8585, 0.1138, 0.8596, 0.1067, 0.8882, 0.111, 0.4111, 0.9338, 0.4182, 0.9327, 0.4225, 0.9617, 0.4154, 0.9627, 0.8825, 0.1491, 0.8539, 0.1449, 0.8585, 0.1138, 0.8872, 0.1181, 0.4182, 0.9327, 0.4495, 0.928, 0.4539, 0.957, 0.4225, 0.9617, 0.6201, 0.7252, 0.6234, 0.725, 0.624, 0.7414, 0.6207, 0.7415, 0.6568, 0.8922, 0.6614, 0.8764, 0.6645, 0.8773, 0.66, 0.8931, 0.6234, 0.725, 0.6201, 0.7252, 0.6193, 0.7069, 0.6227, 0.7067, 0.6696, 0.8597, 0.6645, 0.8773, 0.6614, 0.8764, 0.6664, 0.8588, 0.8539, 0.1449, 0.8825, 0.1491, 0.8773, 0.1839, 0.8487, 0.1796, 0.489, 0.9517, 0.4539, 0.957, 0.4495, 0.928, 0.4846, 0.9228, 0.6227, 0.7067, 0.6193, 0.7069, 0.6183, 0.6834, 0.6213, 0.6842, 0.6763, 0.8372, 0.6696, 0.8597, 0.6664, 0.8588, 0.6732, 0.8372, 0.8487, 0.1796, 0.8773, 0.1839, 0.8708, 0.2278, 0.8421, 0.2235, 0.5333, 0.9451, 0.489, 0.9517, 0.4846, 0.9228, 0.529, 0.9161, 0.9757, 0.7169, 0.9793, 0.707, 0.9952, 0.7127, 0.9915, 0.7226, 0.3033, 0.7743, 0.3202, 0.7726, 0.3212, 0.7831, 0.3045, 0.7849, 0.872, 0.593, 0.9022, 0.5869, 0.9042, 0.5968, 0.874, 0.6029, 0.906, 0.9788, 0.896, 0.9768, 0.9021, 0.9463, 0.9121, 0.9483, 0.8243, 0.6635, 0.8273, 0.654, 0.9793, 0.707, 0.9757, 0.7169, 0.3202, 0.7726, 0.4804, 0.7581, 0.481, 0.768, 0.3212, 0.7831, 0.8525, 0.4971, 0.8828, 0.491, 0.9022, 0.5869, 0.872, 0.593, 0.896, 0.9768, 0.7991, 0.9572, 0.8053, 0.9267, 0.9021, 0.9463, 0.874, 0.009994, 0.9027, 0.01429, 0.8882, 0.111, 0.8596, 0.1067, 0.4154, 0.9627, 0.3177, 0.9773, 0.3134, 0.9484, 0.4111, 0.9338, 0.8755, 0.0, 0.9042, 0.004295, 0.9027, 0.01429, 0.874, 0.009994, 0.3177, 0.9773, 0.3076, 0.9788, 0.3033, 0.9499, 0.3134, 0.9484, 0.146, 0.7688, 0.1464, 0.8949, 0.1553, 0.895, 0.1549, 0.7688, 0.6184, 0.5265, 0.6273, 0.5265, 0.628, 0.4004, 0.6191, 0.4003, 0.1464, 0.8949, 0.1463, 0.9044, 0.1553, 0.9044, 0.1553, 0.895, 0.6183, 0.5359, 0.6273, 0.536, 0.6273, 0.5265, 0.6184, 0.5265, 0.629, 0.3495, 0.6273, 0.3408, 0.6183, 0.3442, 0.6183, 0.5679, 0.6271, 0.5717, 0.6293, 0.5631, 0.146, 0.7558, 0.146, 0.7688, 0.1549, 0.7688, 0.1549, 0.7557, 0.6191, 0.4003, 0.628, 0.4004, 0.628, 0.3874, 0.6192, 0.3873, 0.7358, 0.3408, 0.7342, 0.3497, 0.7157, 0.3573, 0.7133, 0.3454, 0.7163, 0.5595, 0.7343, 0.5679, 0.7355, 0.5769, 0.7133, 0.5713, 0.7342, 0.3497, 0.7317, 0.3636, 0.7195, 0.3758, 0.7157, 0.3573, 0.7209, 0.5412, 0.7325, 0.554, 0.7343, 0.5679, 0.7163, 0.5595, 0.6863, 0.7846, 0.6863, 0.7995, 0.6763, 0.7936, 0.6763, 0.7846, 0.9972, 0.7936, 0.9871, 0.7995, 0.9872, 0.7846, 0.9971, 0.7846, 0.00449, 0.8975, 0.01917, 0.8957, 0.01482, 0.907, 0.0, 0.9092, 0.7588, 0.539, 0.7545, 0.5277, 0.7691, 0.5295, 0.7736, 0.5412, 0.6774, 0.3527, 0.6791, 0.3611, 0.6415, 0.3633, 0.6408, 0.3602, 0.6424, 0.5499, 0.6798, 0.554, 0.6777, 0.5622, 0.6416, 0.553, 0.6791, 0.3611, 0.6817, 0.374, 0.6425, 0.3682, 0.6415, 0.3633, 0.6436, 0.5451, 0.6831, 0.5412, 0.6798, 0.554, 0.6424, 0.5499, 0.7133, 0.3454, 0.7157, 0.3573, 0.6791, 0.3611, 0.6774, 0.3527, 0.6798, 0.554, 0.7163, 0.5595, 0.7133, 0.5713, 0.6777, 0.5622, 0.7157, 0.3573, 0.7195, 0.3758, 0.6817, 0.374, 0.6791, 0.3611, 0.6831, 0.5412, 0.7209, 0.5412, 0.7163, 0.5595, 0.6798, 0.554, 0.6408, 0.3602, 0.6415, 0.3633, 0.6312, 0.3601, 0.6305, 0.357, 0.6319, 0.5527, 0.6424, 0.5499, 0.6416, 0.553, 0.6311, 0.5558, 0.6415, 0.3633, 0.6425, 0.3682, 0.6322, 0.365, 0.6312, 0.3601, 0.6331, 0.5478, 0.6436, 0.5451, 0.6424, 0.5499, 0.6319, 0.5527, 0.8226, 0.7846, 0.8226, 0.7995, 0.6863, 0.7995, 0.6863, 0.7846, 0.9871, 0.7995, 0.8508, 0.7995, 0.8508, 0.7846, 0.9872, 0.7846, 0.0007746, 0.7713, 0.01555, 0.7709, 0.01917, 0.8957, 0.00449, 0.8975, 0.7545, 0.5277, 0.7584, 0.4028, 0.7732, 0.4033, 0.7691, 0.5295, 0.8367, 0.7846, 0.8367, 0.7995, 0.8226, 0.7995, 0.8226, 0.7846, 0.8508, 0.7995, 0.8367, 0.7995, 0.8367, 0.7846, 0.8508, 0.7846, 0.0004295, 0.7582, 0.01522, 0.7578, 0.01555, 0.7709, 0.0007746, 0.7713, 0.7584, 0.4028, 0.7588, 0.3898, 0.7736, 0.3902, 0.7732, 0.4033, 0.6305, 0.357, 0.6312, 0.3601, 0.6205, 0.3548, 0.6198, 0.3517, 0.621, 0.5574, 0.6319, 0.5527, 0.6311, 0.5558, 0.6202, 0.5605, 0.6312, 0.3601, 0.6322, 0.365, 0.6215, 0.3597, 0.6205, 0.3548, 0.6222, 0.5526, 0.6331, 0.5478, 0.6319, 0.5527, 0.621, 0.5574, 0.1345, 0.8947, 0.1306, 0.8944, 0.1301, 0.7688, 0.1342, 0.7688, 0.6439, 0.4005, 0.643, 0.526, 0.6392, 0.5263, 0.6398, 0.4004, 0.1306, 0.8944, 0.1248, 0.8937, 0.1239, 0.7688, 0.1301, 0.7688, 0.6501, 0.4005, 0.6489, 0.5254, 0.643, 0.526, 0.6439, 0.4005, 0.1342, 0.7688, 0.1301, 0.7688, 0.1302, 0.7557, 0.1342, 0.7558, 0.6438, 0.3874, 0.6439, 0.4005, 0.6398, 0.4004, 0.6399, 0.3874, 0.1301, 0.7688, 0.1239, 0.7688, 0.124, 0.7557, 0.1302, 0.7557, 0.6501, 0.3873, 0.6501, 0.4005, 0.6439, 0.4005, 0.6438, 0.3874, 0.139, 0.9043, 0.1356, 0.9044, 0.1306, 0.8944, 0.1345, 0.8947, 0.643, 0.526, 0.638, 0.536, 0.6346, 0.5359, 0.6392, 0.5263, 0.1356, 0.9044, 0.1304, 0.9041, 0.1248, 0.8937, 0.1306, 0.8944, 0.6489, 0.5254, 0.6432, 0.5358, 0.638, 0.536, 0.643, 0.526, 0.8381, 0.8931, 0.8241, 0.8931, 0.8241, 0.8535, 0.8381, 0.8535, 0.8522, 0.8535, 0.8522, 0.8931, 0.8381, 0.8931, 0.8381, 0.8535, 0.8241, 0.8931, 0.6878, 0.8931, 0.6878, 0.8535, 0.8241, 0.8535, 0.9884, 0.8535, 0.9884, 0.8931, 0.8522, 0.8931, 0.8522, 0.8535, 0.3033, 0.7415, 0.3033, 0.7269, 0.3652, 0.7269, 0.3652, 0.7415, 0.5564, 0.5266, 0.6183, 0.5266, 0.6183, 0.5412, 0.5564, 0.5412, 0.3033, 0.7269, 0.3033, 0.662, 0.3652, 0.662, 0.3652, 0.7269, 0.5564, 0.4617, 0.6183, 0.4617, 0.6183, 0.5266, 0.5564, 0.5266, 3.958e-07, 0.6389, 0.0, 0.5779, 0.04556, 0.5779, 0.04556, 0.6389, 0.2544, 0.3681, 0.2995, 0.3744, 0.2912, 0.4348, 0.2461, 0.4286, 0.0, 0.5779, 0.0, 0.5503, 0.04556, 0.5503, 0.04556, 0.5779, 0.2582, 0.3408, 0.3033, 0.3471, 0.2995, 0.3744, 0.2544, 0.3681, 0.3652, 0.7415, 0.3652, 0.7269, 0.4142, 0.6974, 0.4142, 0.7066, 0.5074, 0.4971, 0.5564, 0.5266, 0.5564, 0.5412, 0.5074, 0.5063, 0.3652, 0.7269, 0.3652, 0.662, 0.4142, 0.6446, 0.4142, 0.6974, 0.5074, 0.4442, 0.5564, 0.4617, 0.5564, 0.5266, 0.5074, 0.4971, 0.04556, 0.6389, 0.04556, 0.5779, 0.09455, 0.6074, 0.09455, 0.6564, 0.2019, 0.3907, 0.2544, 0.3681, 0.2461, 0.4286, 0.1952, 0.4392, 0.04556, 0.5779, 0.04556, 0.5503, 0.09455, 0.5852, 0.09455, 0.6074, 0.2049, 0.3687, 0.2582, 0.3408, 0.2544, 0.3681, 0.2019, 0.3907, 0.7008, 0.6209, 0.6895, 0.6317, 0.6851, 0.6198, 0.696, 0.6083, 0.6267, 0.7593, 0.6196, 0.7698, 0.6112, 0.7566, 0.6189, 0.7455, 0.6895, 0.6317, 0.6655, 0.6546, 0.66, 0.6447, 0.6851, 0.6198, 0.6451, 0.7895, 0.6374, 0.7978, 0.6196, 0.7698, 0.6267, 0.7593, 0.4579, 0.6446, 0.4579, 0.6974, 0.4142, 0.6974, 0.4142, 0.6446, 0.5074, 0.4971, 0.4637, 0.4971, 0.4637, 0.4442, 0.5074, 0.4442, 0.4579, 0.6974, 0.4579, 0.7066, 0.4142, 0.7066, 0.4142, 0.6974, 0.5074, 0.5063, 0.4637, 0.5063, 0.4637, 0.4971, 0.5074, 0.4971, 0.1383, 0.5852, 0.1383, 0.6047, 0.09455, 0.6074, 0.09455, 0.5852, 0.2019, 0.3907, 0.1589, 0.382, 0.1616, 0.3627, 0.2049, 0.3687, 0.1383, 0.6047, 0.1383, 0.6478, 0.09455, 0.6564, 0.09455, 0.6074, 0.1952, 0.4392, 0.153, 0.4247, 0.1589, 0.382, 0.2019, 0.3907, 0.4579, 0.7066, 0.4579, 0.6974, 0.4679, 0.6974, 0.4679, 0.7066, 0.4537, 0.4971, 0.4637, 0.4971, 0.4637, 0.5063, 0.4537, 0.5063, 0.4579, 0.6974, 0.4579, 0.6446, 0.4679, 0.6446, 0.4679, 0.6974, 0.4537, 0.4442, 0.4637, 0.4442, 0.4637, 0.4971, 0.4537, 0.4971, 0.1483, 0.5852, 0.1483, 0.6047, 0.1383, 0.6047, 0.1383, 0.5852, 0.1589, 0.382, 0.149, 0.3807, 0.1517, 0.3614, 0.1616, 0.3627, 0.6863, 0.7415, 0.6863, 0.7846, 0.6763, 0.7846, 0.6763, 0.7415, 0.9971, 0.7846, 0.9872, 0.7846, 0.9872, 0.7415, 0.9971, 0.7415, 0.4243, 2.777e-06, 0.4875, 3.866e-06, 0.4875, 0.1704, 0.4243, 0.1704, 0.3318, 0.3408, 0.3318, 0.1704, 0.3949, 0.1704, 0.3949, 0.3408, 0.4875, 3.866e-06, 0.5017, 4.346e-06, 0.5017, 0.1704, 0.4875, 0.1704, 0.3175, 0.3408, 0.3175, 0.1704, 0.3318, 0.1704, 0.3318, 0.3408, 0.6183, 0.6974, 0.6183, 0.7066, 0.6042, 0.7066, 0.6042, 0.6974, 0.3174, 0.5063, 0.3033, 0.5063, 0.3033, 0.4971, 0.3174, 0.4971, 0.6042, 0.6974, 0.6042, 0.6446, 0.6183, 0.6446, 0.6183, 0.6974, 0.3033, 0.4442, 0.3174, 0.4442, 0.3174, 0.4971, 0.3033, 0.4971, 0.4679, 0.7066, 0.4679, 0.6974, 0.6042, 0.6974, 0.6042, 0.7066, 0.3174, 0.4971, 0.4537, 0.4971, 0.4537, 0.5063, 0.3174, 0.5063, 0.4679, 0.6974, 0.4679, 0.6446, 0.6042, 0.6446, 0.6042, 0.6974, 0.3174, 0.4442, 0.4537, 0.4442, 0.4537, 0.4971, 0.3174, 0.4971, 0.2846, 0.5852, 0.2846, 0.6047, 0.1483, 0.6047, 0.1483, 0.5852, 0.149, 0.3807, 0.01395, 0.362, 0.01661, 0.3428, 0.1517, 0.3614, 0.8226, 0.7415, 0.8226, 0.7846, 0.6863, 0.7846, 0.6863, 0.7415, 0.9872, 0.7846, 0.8508, 0.7846, 0.8508, 0.7415, 0.9872, 0.7415, 0.2987, 0.5852, 0.2987, 0.6047, 0.2846, 0.6047, 0.2846, 0.5852, 0.01395, 0.362, 0.0, 0.3601, 0.002661, 0.3408, 0.01661, 0.3428, 0.8367, 0.7415, 0.8367, 0.7846, 0.8226, 0.7846, 0.8226, 0.7415, 0.8508, 0.7846, 0.8367, 0.7846, 0.8367, 0.7415, 0.8508, 0.7415, 0.6566, 0.6414, 0.6816, 0.616, 0.6851, 0.6198, 0.66, 0.6447, 0.6267, 0.7593, 0.631, 0.7565, 0.6491, 0.7872, 0.6451, 0.7895, 0.6816, 0.616, 0.6951, 0.604, 0.696, 0.6083, 0.6851, 0.6198, 0.6189, 0.7455, 0.6209, 0.7415, 0.631, 0.7565, 0.6267, 0.7593, 0.8579, 0.3136, 0.8511, 0.3596, 0.8224, 0.3553, 0.8293, 0.3093, 0.662, 0.8962, 0.6664, 0.9252, 0.6199, 0.9321, 0.6156, 0.9032, 0.8511, 0.3596, 0.8495, 0.37, 0.8193, 0.3761, 0.8224, 0.3553, 0.683, 0.8931, 0.6769, 0.9236, 0.6664, 0.9252, 0.662, 0.8962, 0.8241, 0.8535, 0.6878, 0.8535, 0.6878, 0.8441, 0.8241, 0.8441, 0.9885, 0.8441, 0.9884, 0.8535, 0.8522, 0.8535, 0.8522, 0.8441, 0.8381, 0.8535, 0.8241, 0.8535, 0.8241, 0.8441, 0.8381, 0.8441, 0.8522, 0.8441, 0.8522, 0.8535, 0.8381, 0.8535, 0.8381, 0.8441, 0.6763, 0.8916, 0.6809, 0.8528, 0.6878, 0.8535, 0.6878, 0.8931, 0.9884, 0.8535, 0.9953, 0.8528, 1.0, 0.8916, 0.9884, 0.8931, 0.6878, 0.8535, 0.6809, 0.8528, 0.6777, 0.8441, 0.6878, 0.8441, 0.9985, 0.8441, 0.9953, 0.8528, 0.9884, 0.8535, 0.9885, 0.8441, 0.6692, 0.3762, 0.7119, 0.3801, 0.7036, 0.3841, 0.6648, 0.3841, 0.6569, 0.3794, 0.6648, 0.3841, 0.6219, 0.3841, 0.6183, 0.3758])
me_cube.materials.append(mat_material)
me_cube.use_remesh_preserve_volume = False
me_cube.use_remesh_preserve_attributes = False
me_cube.use_mirror_vertex_groups = False
me_cube.update()

# ---- objects
ob_cube = bpy.data.objects.new('Cube', me_cube)
ob_lamp = bpy.data.objects.new('Lamp', light_lamp)
ob_camera = bpy.data.objects.new('Camera', cam_camera)

# ---- transforms, parenting, visibility, modifiers, constraints
ob_cube.location = (0.0, 0.0, 0.0)
ob_cube.lock_rotations_4d = False
ob_cube.empty_display_type = 'ARROWS'
ob_cube.lineart.crease_threshold = 0.0
ob_lamp.location = (4.076, 1.005, 5.904)
ob_lamp.rotation_euler = (0.6503, 0.05522, 1.866)
ob_lamp.lock_rotations_4d = False
ob_lamp.empty_display_type = 'ARROWS'
ob_lamp.color = (0.0, 0.0, 0.0, 0.0)
ob_lamp.lineart.crease_threshold = 0.0
ob_camera.location = (7.481, -6.508, 5.344)
ob_camera.rotation_euler = (1.109, 0.01082, 0.8149)
ob_camera.lock_rotations_4d = False
ob_camera.empty_display_type = 'ARROWS'
ob_camera.color = (0.0, 0.0, 0.0, 0.0)
ob_camera.display_type = 'WIRE'
ob_camera.lineart.crease_threshold = 0.0

# ---- collection membership
col_collection_1.objects.link(ob_cube)
col_collection_1.objects.link(ob_lamp)
col_collection_1.objects.link(ob_camera)

# ---- scene / render settings (as saved in the file)
scene.camera = ob_camera
scene.frame_start = 1; scene.frame_end = 250; scene.frame_set(1)
scene.render.engine = 'BLENDER_EEVEE_NEXT'
scene.render.image_settings.color_mode = 'RGB'
scene.render.image_settings.compression = 90
scene.render.resolution_percentage = 50
scene.render.dither_intensity = 0.0
scene.render.bake_margin = 2
scene.render.bake_bias = 0.0
scene.cycles.use_denoising = False
scene.cycles.samples = 10
scene.cycles.sampling_pattern = 'TABULATED_SOBOL'
scene.cycles.light_sampling_threshold = 0.0
scene.cycles.use_adaptive_sampling = False
scene.cycles.use_light_tree = False
scene.cycles.blur_glossy = 0.0
scene.cycles.volume_bounces = 1
scene.cycles.pixel_filter_type = 'GAUSSIAN'
scene.cycles.sample_clamp_indirect = 0.0
scene.view_settings.view_transform = 'Standard'
bpy.context.view_layer.update()

